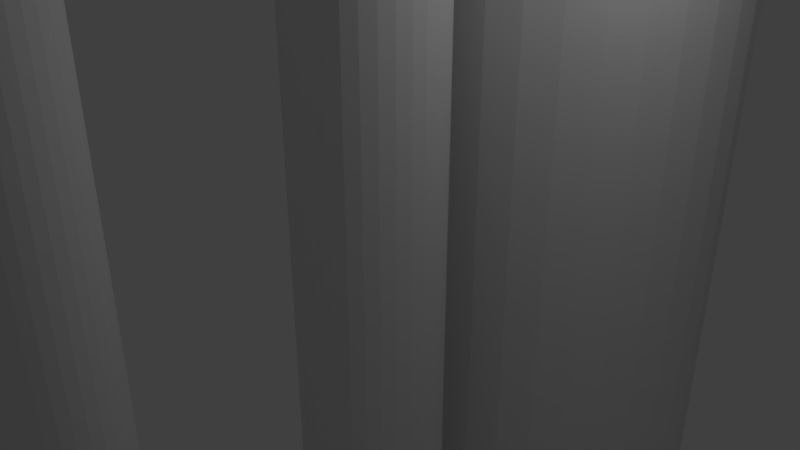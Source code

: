 # Source: cytoskeleton.blend  (saved by Blender 2.79.0; exported with 4.5.12 LTS)
import bpy
from mathutils import Matrix  # noqa: F401  (used for matrix-valued properties, if any)

bpy.ops.wm.read_factory_settings(use_empty=True)
scene = bpy.context.scene
scene.name = 'Scene'

# ---- collections
col_collection_1 = bpy.data.collections.new('Collection 1'); scene.collection.children.link(col_collection_1)

# ---- world
world_world = bpy.data.worlds.new('World'); scene.world = world_world
world_world.color = (0.05088, 0.05088, 0.05088)
world_world.use_sun_shadow = False
world_world.sun_shadow_jitter_overblur = 0.0
world_world.cycles.sampling_method = 'MANUAL'

# ---- cameras
cam_camera = bpy.data.cameras.new('Camera')
cam_camera.clip_end = 100.0
cam_camera.lens = 35.0
cam_camera.sensor_width = 32.0
cam_camera.sensor_height = 18.0
cam_camera.ortho_scale = 7.314
cam_camera.dof.focus_distance = 0.0
cam_camera.dof.aperture_fstop = 128.0

# ---- lights
light_lamp = bpy.data.lights.new('Lamp', 'POINT')
light_lamp.transmission_factor = 0.0
light_lamp.cutoff_distance = 30.0
light_lamp.energy = 100.0
light_lamp.shadow_buffer_clip_start = 1.001
light_lamp.shadow_soft_size = 0.1
light_lamp.shadow_maximum_resolution = 0.006
light_lamp.use_absolute_resolution = True

# ---- meshes
me_cylinder_002 = bpy.data.meshes.new('Cylinder.002')
me_cylinder_002.from_pydata([(0.0, 1.0, -1.0), (0.0, 1.0, 1.0), (0.1951, 0.9808, -1.0), (0.1951, 0.9808, 1.0), (0.3827, 0.9239, -1.0), (0.3827, 0.9239, 1.0), (0.5556, 0.8315, -1.0), (0.5556, 0.8315, 1.0), (0.7071, 0.7071, -1.0), (0.7071, 0.7071, 1.0), (0.8315, 0.5556, -1.0), (0.8315, 0.5556, 1.0), (0.9239, 0.3827, -1.0), (0.9239, 0.3827, 1.0), (0.9808, 0.1951, -1.0), (0.9808, 0.1951, 1.0), (1.0, 7.55e-08, -1.0), (1.0, 7.55e-08, 1.0), (0.9808, -0.1951, -1.0), (0.9808, -0.1951, 1.0), (0.9239, -0.3827, -1.0), (0.9239, -0.3827, 1.0), (0.8315, -0.5556, -1.0), (0.8315, -0.5556, 1.0), (0.7071, -0.7071, -1.0), (0.7071, -0.7071, 1.0), (0.5556, -0.8315, -1.0), (0.5556, -0.8315, 1.0), (0.3827, -0.9239, -1.0), (0.3827, -0.9239, 1.0), (0.1951, -0.9808, -1.0), (0.1951, -0.9808, 1.0), (-3.258e-07, -1.0, -1.0), (-3.258e-07, -1.0, 1.0), (-0.1951, -0.9808, -1.0), (-0.1951, -0.9808, 1.0), (-0.3827, -0.9239, -1.0), (-0.3827, -0.9239, 1.0), (-0.5556, -0.8315, -1.0), (-0.5556, -0.8315, 1.0), (-0.7071, -0.7071, -1.0), (-0.7071, -0.7071, 1.0), (-0.8315, -0.5556, -1.0), (-0.8315, -0.5556, 1.0), (-0.9239, -0.3827, -1.0), (-0.9239, -0.3827, 1.0), (-0.9808, -0.1951, -1.0), (-0.9808, -0.1951, 1.0), (-1.0, 9.656e-07, -1.0), (-1.0, 9.656e-07, 1.0), (-0.9808, 0.1951, -1.0), (-0.9808, 0.1951, 1.0), (-0.9239, 0.3827, -1.0), (-0.9239, 0.3827, 1.0), (-0.8315, 0.5556, -1.0), (-0.8315, 0.5556, 1.0), (-0.7071, 0.7071, -1.0), (-0.7071, 0.7071, 1.0), (-0.5556, 0.8315, -1.0), (-0.5556, 0.8315, 1.0), (-0.3827, 0.9239, -1.0), (-0.3827, 0.9239, 1.0), (-0.1951, 0.9808, -1.0), (-0.1951, 0.9808, 1.0)], [], [(0, 1, 3, 2), (2, 3, 5, 4), (4, 5, 7, 6), (6, 7, 9, 8), (8, 9, 11, 10), (10, 11, 13, 12), (12, 13, 15, 14), (14, 15, 17, 16), (16, 17, 19, 18), (18, 19, 21, 20), (20, 21, 23, 22), (22, 23, 25, 24), (24, 25, 27, 26), (26, 27, 29, 28), (28, 29, 31, 30), (30, 31, 33, 32), (32, 33, 35, 34), (34, 35, 37, 36), (36, 37, 39, 38), (38, 39, 41, 40), (40, 41, 43, 42), (42, 43, 45, 44), (44, 45, 47, 46), (46, 47, 49, 48), (48, 49, 51, 50), (50, 51, 53, 52), (52, 53, 55, 54), (54, 55, 57, 56), (56, 57, 59, 58), (58, 59, 61, 60), (3, 1, 63, 61, 59, 57, 55, 53, 51, 49, 47, 45, 43, 41, 39, 37, 35, 33, 31, 29, 27, 25, 23, 21, 19, 17, 15, 13, 11, 9, 7, 5), (60, 61, 63, 62), (62, 63, 1, 0), (0, 2, 4, 6, 8, 10, 12, 14, 16, 18, 20, 22, 24, 26, 28, 30, 32, 34, 36, 38, 40, 42, 44, 46, 48, 50, 52, 54, 56, 58, 60, 62)])
me_cylinder_002.use_remesh_preserve_volume = False
me_cylinder_002.use_remesh_preserve_attributes = False
me_cylinder_002.use_mirror_vertex_groups = False
me_cylinder_002.update()
me_cylinder_001 = bpy.data.meshes.new('Cylinder.001')
me_cylinder_001.from_pydata([(0.0, 1.0, -1.0), (0.0, 1.0, 1.0), (0.1951, 0.9808, -1.0), (0.1951, 0.9808, 1.0), (0.3827, 0.9239, -1.0), (0.3827, 0.9239, 1.0), (0.5556, 0.8315, -1.0), (0.5556, 0.8315, 1.0), (0.7071, 0.7071, -1.0), (0.7071, 0.7071, 1.0), (0.8315, 0.5556, -1.0), (0.8315, 0.5556, 1.0), (0.9239, 0.3827, -1.0), (0.9239, 0.3827, 1.0), (0.9808, 0.1951, -1.0), (0.9808, 0.1951, 1.0), (1.0, 7.55e-08, -1.0), (1.0, 7.55e-08, 1.0), (0.9808, -0.1951, -1.0), (0.9808, -0.1951, 1.0), (0.9239, -0.3827, -1.0), (0.9239, -0.3827, 1.0), (0.8315, -0.5556, -1.0), (0.8315, -0.5556, 1.0), (0.7071, -0.7071, -1.0), (0.7071, -0.7071, 1.0), (0.5556, -0.8315, -1.0), (0.5556, -0.8315, 1.0), (0.3827, -0.9239, -1.0), (0.3827, -0.9239, 1.0), (0.1951, -0.9808, -1.0), (0.1951, -0.9808, 1.0), (-3.258e-07, -1.0, -1.0), (-3.258e-07, -1.0, 1.0), (-0.1951, -0.9808, -1.0), (-0.1951, -0.9808, 1.0), (-0.3827, -0.9239, -1.0), (-0.3827, -0.9239, 1.0), (-0.5556, -0.8315, -1.0), (-0.5556, -0.8315, 1.0), (-0.7071, -0.7071, -1.0), (-0.7071, -0.7071, 1.0), (-0.8315, -0.5556, -1.0), (-0.8315, -0.5556, 1.0), (-0.9239, -0.3827, -1.0), (-0.9239, -0.3827, 1.0), (-0.9808, -0.1951, -1.0), (-0.9808, -0.1951, 1.0), (-1.0, 9.656e-07, -1.0), (-1.0, 9.656e-07, 1.0), (-0.9808, 0.1951, -1.0), (-0.9808, 0.1951, 1.0), (-0.9239, 0.3827, -1.0), (-0.9239, 0.3827, 1.0), (-0.8315, 0.5556, -1.0), (-0.8315, 0.5556, 1.0), (-0.7071, 0.7071, -1.0), (-0.7071, 0.7071, 1.0), (-0.5556, 0.8315, -1.0), (-0.5556, 0.8315, 1.0), (-0.3827, 0.9239, -1.0), (-0.3827, 0.9239, 1.0), (-0.1951, 0.9808, -1.0), (-0.1951, 0.9808, 1.0)], [], [(0, 1, 3, 2), (2, 3, 5, 4), (4, 5, 7, 6), (6, 7, 9, 8), (8, 9, 11, 10), (10, 11, 13, 12), (12, 13, 15, 14), (14, 15, 17, 16), (16, 17, 19, 18), (18, 19, 21, 20), (20, 21, 23, 22), (22, 23, 25, 24), (24, 25, 27, 26), (26, 27, 29, 28), (28, 29, 31, 30), (30, 31, 33, 32), (32, 33, 35, 34), (34, 35, 37, 36), (36, 37, 39, 38), (38, 39, 41, 40), (40, 41, 43, 42), (42, 43, 45, 44), (44, 45, 47, 46), (46, 47, 49, 48), (48, 49, 51, 50), (50, 51, 53, 52), (52, 53, 55, 54), (54, 55, 57, 56), (56, 57, 59, 58), (58, 59, 61, 60), (3, 1, 63, 61, 59, 57, 55, 53, 51, 49, 47, 45, 43, 41, 39, 37, 35, 33, 31, 29, 27, 25, 23, 21, 19, 17, 15, 13, 11, 9, 7, 5), (60, 61, 63, 62), (62, 63, 1, 0), (0, 2, 4, 6, 8, 10, 12, 14, 16, 18, 20, 22, 24, 26, 28, 30, 32, 34, 36, 38, 40, 42, 44, 46, 48, 50, 52, 54, 56, 58, 60, 62)])
me_cylinder_001.use_remesh_preserve_volume = False
me_cylinder_001.use_remesh_preserve_attributes = False
me_cylinder_001.use_mirror_vertex_groups = False
me_cylinder_001.update()
me_cylinder = bpy.data.meshes.new('Cylinder')
me_cylinder.from_pydata([(0.0, 1.0, -1.0), (0.0, 1.0, 1.0), (0.1951, 0.9808, -1.0), (0.1951, 0.9808, 1.0), (0.3827, 0.9239, -1.0), (0.3827, 0.9239, 1.0), (0.5556, 0.8315, -1.0), (0.5556, 0.8315, 1.0), (0.7071, 0.7071, -1.0), (0.7071, 0.7071, 1.0), (0.8315, 0.5556, -1.0), (0.8315, 0.5556, 1.0), (0.9239, 0.3827, -1.0), (0.9239, 0.3827, 1.0), (0.9808, 0.1951, -1.0), (0.9808, 0.1951, 1.0), (1.0, 7.55e-08, -1.0), (1.0, 7.55e-08, 1.0), (0.9808, -0.1951, -1.0), (0.9808, -0.1951, 1.0), (0.9239, -0.3827, -1.0), (0.9239, -0.3827, 1.0), (0.8315, -0.5556, -1.0), (0.8315, -0.5556, 1.0), (0.7071, -0.7071, -1.0), (0.7071, -0.7071, 1.0), (0.5556, -0.8315, -1.0), (0.5556, -0.8315, 1.0), (0.3827, -0.9239, -1.0), (0.3827, -0.9239, 1.0), (0.1951, -0.9808, -1.0), (0.1951, -0.9808, 1.0), (-3.258e-07, -1.0, -1.0), (-3.258e-07, -1.0, 1.0), (-0.1951, -0.9808, -1.0), (-0.1951, -0.9808, 1.0), (-0.3827, -0.9239, -1.0), (-0.3827, -0.9239, 1.0), (-0.5556, -0.8315, -1.0), (-0.5556, -0.8315, 1.0), (-0.7071, -0.7071, -1.0), (-0.7071, -0.7071, 1.0), (-0.8315, -0.5556, -1.0), (-0.8315, -0.5556, 1.0), (-0.9239, -0.3827, -1.0), (-0.9239, -0.3827, 1.0), (-0.9808, -0.1951, -1.0), (-0.9808, -0.1951, 1.0), (-1.0, 9.656e-07, -1.0), (-1.0, 9.656e-07, 1.0), (-0.9808, 0.1951, -1.0), (-0.9808, 0.1951, 1.0), (-0.9239, 0.3827, -1.0), (-0.9239, 0.3827, 1.0), (-0.8315, 0.5556, -1.0), (-0.8315, 0.5556, 1.0), (-0.7071, 0.7071, -1.0), (-0.7071, 0.7071, 1.0), (-0.5556, 0.8315, -1.0), (-0.5556, 0.8315, 1.0), (-0.3827, 0.9239, -1.0), (-0.3827, 0.9239, 1.0), (-0.1951, 0.9808, -1.0), (-0.1951, 0.9808, 1.0)], [], [(0, 1, 3, 2), (2, 3, 5, 4), (4, 5, 7, 6), (6, 7, 9, 8), (8, 9, 11, 10), (10, 11, 13, 12), (12, 13, 15, 14), (14, 15, 17, 16), (16, 17, 19, 18), (18, 19, 21, 20), (20, 21, 23, 22), (22, 23, 25, 24), (24, 25, 27, 26), (26, 27, 29, 28), (28, 29, 31, 30), (30, 31, 33, 32), (32, 33, 35, 34), (34, 35, 37, 36), (36, 37, 39, 38), (38, 39, 41, 40), (40, 41, 43, 42), (42, 43, 45, 44), (44, 45, 47, 46), (46, 47, 49, 48), (48, 49, 51, 50), (50, 51, 53, 52), (52, 53, 55, 54), (54, 55, 57, 56), (56, 57, 59, 58), (58, 59, 61, 60), (3, 1, 63, 61, 59, 57, 55, 53, 51, 49, 47, 45, 43, 41, 39, 37, 35, 33, 31, 29, 27, 25, 23, 21, 19, 17, 15, 13, 11, 9, 7, 5), (60, 61, 63, 62), (62, 63, 1, 0), (0, 2, 4, 6, 8, 10, 12, 14, 16, 18, 20, 22, 24, 26, 28, 30, 32, 34, 36, 38, 40, 42, 44, 46, 48, 50, 52, 54, 56, 58, 60, 62)])
me_cylinder.use_remesh_preserve_volume = False
me_cylinder.use_remesh_preserve_attributes = False
me_cylinder.use_mirror_vertex_groups = False
me_cylinder.update()

# ---- objects
ob_cylinder_002 = bpy.data.objects.new('Cylinder.002', me_cylinder_002)
ob_cylinder_001 = bpy.data.objects.new('Cylinder.001', me_cylinder_001)
ob_cylinder = bpy.data.objects.new('Cylinder', me_cylinder)
ob_lamp = bpy.data.objects.new('Lamp', light_lamp)
ob_camera = bpy.data.objects.new('Camera', cam_camera)

# ---- transforms, parenting, visibility, modifiers, constraints
ob_cylinder_002.location = (-0.1321, -4.115, 0.9999)
ob_cylinder_002.scale = (0.7, 0.7, 10.0)
ob_cylinder_002.lineart.crease_threshold = 0.0
ob_cylinder_001.location = (0.0, 3.939, 0.0)
ob_cylinder_001.scale = (2.5, 2.5, 10.0)
ob_cylinder_001.lineart.crease_threshold = 0.0
ob_cylinder.location = (0.0, 0.0, 0.0)
ob_cylinder.scale = (1.0, 1.0, 10.0)
ob_cylinder.lineart.crease_threshold = 0.0
ob_lamp.location = (4.076, 1.005, 5.904)
ob_lamp.rotation_euler = (0.6503, 0.05522, 1.866)
ob_lamp.lock_rotations_4d = False
ob_lamp.empty_display_type = 'ARROWS'
ob_lamp.color = (0.0, 0.0, 0.0, 0.0)
ob_lamp.lineart.crease_threshold = 0.0
ob_camera.location = (7.481, -6.508, 5.344)
ob_camera.rotation_euler = (1.109, 0.0, 0.8149)
ob_camera.lock_rotations_4d = False
ob_camera.empty_display_type = 'ARROWS'
ob_camera.color = (0.0, 0.0, 0.0, 0.0)
ob_camera.display_type = 'WIRE'
ob_camera.lineart.crease_threshold = 0.0

# ---- collection membership
col_collection_1.objects.link(ob_cylinder_002)
col_collection_1.objects.link(ob_cylinder_001)
col_collection_1.objects.link(ob_cylinder)
col_collection_1.objects.link(ob_lamp)
col_collection_1.objects.link(ob_camera)

# ---- scene / render settings (as saved in the file)
scene.camera = ob_camera
scene.frame_start = 1; scene.frame_end = 250; scene.frame_set(1)
scene.render.engine = 'BLENDER_EEVEE_NEXT'
scene.render.resolution_percentage = 50
scene.render.dither_intensity = 0.0
scene.cycles.use_denoising = False
scene.cycles.samples = 128
scene.cycles.sampling_pattern = 'TABULATED_SOBOL'
scene.cycles.use_adaptive_sampling = False
scene.cycles.use_light_tree = False
scene.cycles.blur_glossy = 0.0
scene.cycles.sample_clamp_indirect = 0.0
scene.view_settings.view_transform = 'Standard'
bpy.context.view_layer.update()
